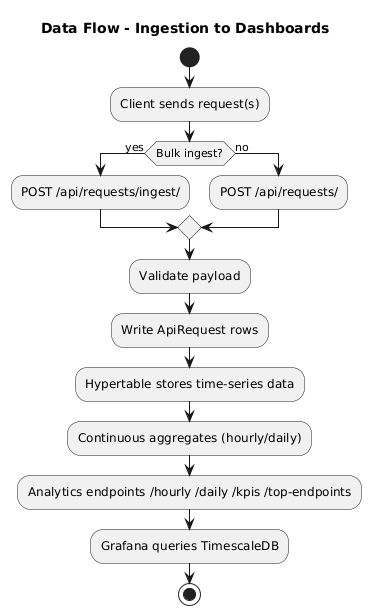

The diagram above was rendered by PlantUML. Its source (embedded in the PNG):
@startuml
title Data Flow - Ingestion to Dashboards
start
:Client sends request(s);
if (Bulk ingest?) then (yes)
  :POST /api/requests/ingest/;
else (no)
  :POST /api/requests/;
endif
:Validate payload;
:Write ApiRequest rows;
:Hypertable stores time-series data;
:Continuous aggregates (hourly/daily);
:Analytics endpoints /hourly /daily /kpis /top-endpoints;
:Grafana queries TimescaleDB;
stop
@enduml